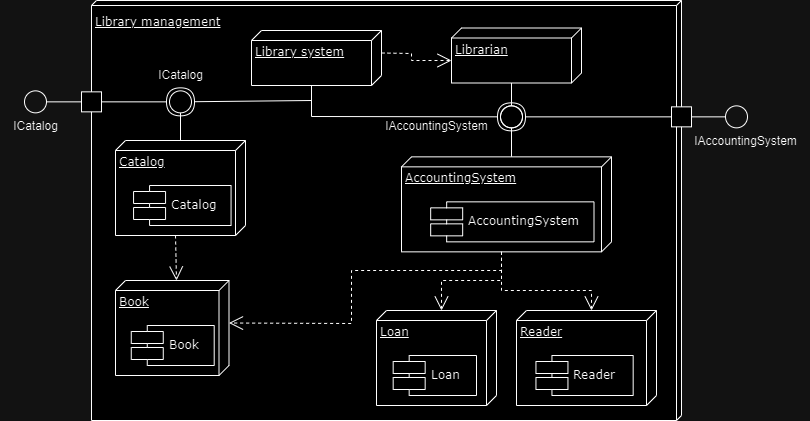

The diagram above was exported from draw.io. Its source (the exported page's mxGraphModel, read from the mxfile embedded in the PNG):
<mxGraphModel dx="2243" dy="773" grid="1" gridSize="10" guides="1" tooltips="1" connect="1" arrows="1" fold="1" page="1" pageScale="1" pageWidth="850" pageHeight="1100" math="0" shadow="0">
  <root>
    <mxCell id="0" />
    <mxCell id="1" parent="0" />
    <mxCell id="DZr0Z_fmnJ5IC--OXbw6-70" value="Library management" style="verticalAlign=top;align=left;spacingTop=8;spacingLeft=2;spacingRight=12;shape=cube;size=5;direction=south;fontStyle=4;html=1;rounded=0;shadow=0;comic=0;labelBackgroundColor=none;strokeWidth=1;fontFamily=Verdana;fontSize=12" parent="1" vertex="1">
      <mxGeometry x="-729" y="300" width="590" height="420" as="geometry" />
    </mxCell>
    <mxCell id="DZr0Z_fmnJ5IC--OXbw6-61" value="" style="rounded=0;orthogonalLoop=1;jettySize=auto;html=1;endArrow=halfCircle;endFill=0;endSize=12;strokeWidth=1;sketch=0;entryX=0.25;entryY=0.925;entryDx=0;entryDy=0;entryPerimeter=0;exitX=0;exitY=0;exitDx=55;exitDy=70;exitPerimeter=0;" parent="1" source="DZr0Z_fmnJ5IC--OXbw6-71" target="DZr0Z_fmnJ5IC--OXbw6-64" edge="1">
      <mxGeometry relative="1" as="geometry">
        <mxPoint x="-489" y="431.35" as="sourcePoint" />
        <mxPoint x="-380" y="461.35" as="targetPoint" />
        <Array as="points">
          <mxPoint x="-509" y="416" />
        </Array>
      </mxGeometry>
    </mxCell>
    <mxCell id="DZr0Z_fmnJ5IC--OXbw6-62" value="" style="rounded=0;orthogonalLoop=1;jettySize=auto;html=1;endArrow=halfCircle;endFill=0;endSize=12;strokeWidth=1;sketch=0;exitX=1;exitY=0.5;exitDx=0;exitDy=0;" parent="1" source="DZr0Z_fmnJ5IC--OXbw6-65" target="DZr0Z_fmnJ5IC--OXbw6-64" edge="1">
      <mxGeometry relative="1" as="geometry">
        <mxPoint x="-159" y="416.35" as="sourcePoint" />
        <mxPoint x="-309" y="416.35" as="targetPoint" />
      </mxGeometry>
    </mxCell>
    <mxCell id="DZr0Z_fmnJ5IC--OXbw6-63" value="" style="rounded=0;orthogonalLoop=1;jettySize=auto;html=1;endArrow=oval;endFill=0;sketch=0;sourcePerimeterSpacing=0;targetPerimeterSpacing=0;endSize=22;exitX=0;exitY=0;exitDx=0;exitDy=100;exitPerimeter=0;" parent="1" source="DZr0Z_fmnJ5IC--OXbw6-79" target="DZr0Z_fmnJ5IC--OXbw6-64" edge="1">
      <mxGeometry relative="1" as="geometry">
        <mxPoint x="-309" y="456.35" as="sourcePoint" />
        <mxPoint x="-324" y="416.35" as="targetPoint" />
      </mxGeometry>
    </mxCell>
    <mxCell id="DZr0Z_fmnJ5IC--OXbw6-64" value="" style="ellipse;whiteSpace=wrap;html=1;align=center;aspect=fixed;fillColor=none;strokeColor=none;resizable=0;perimeter=centerPerimeter;rotatable=0;allowArrows=0;points=[];outlineConnect=1;" parent="1" vertex="1">
      <mxGeometry x="-314" y="411.35" width="10" height="10" as="geometry" />
    </mxCell>
    <mxCell id="DZr0Z_fmnJ5IC--OXbw6-65" value="" style="html=1;rounded=0;rotation=-180;" parent="1" vertex="1">
      <mxGeometry x="-149" y="406.35" width="20" height="20" as="geometry" />
    </mxCell>
    <mxCell id="DZr0Z_fmnJ5IC--OXbw6-66" value="&lt;font style=&quot;font-size: 12px;&quot;&gt;IAccountingSystem&lt;/font&gt;" style="text;html=1;align=center;verticalAlign=middle;resizable=0;points=[];autosize=1;strokeColor=none;fillColor=none;spacing=2;" parent="1" vertex="1">
      <mxGeometry x="-449" y="411.35" width="130" height="30" as="geometry" />
    </mxCell>
    <mxCell id="DZr0Z_fmnJ5IC--OXbw6-67" value="" style="ellipse;whiteSpace=wrap;html=1;align=center;aspect=fixed;fillColor=none;strokeColor=none;resizable=0;perimeter=centerPerimeter;rotatable=0;allowArrows=0;points=[];outlineConnect=1;" parent="1" vertex="1">
      <mxGeometry x="-89" y="411.35" width="10" height="10" as="geometry" />
    </mxCell>
    <mxCell id="DZr0Z_fmnJ5IC--OXbw6-68" value="" style="rounded=0;orthogonalLoop=1;jettySize=auto;html=1;endArrow=oval;endFill=0;sketch=0;sourcePerimeterSpacing=0;targetPerimeterSpacing=0;endSize=22;exitX=0;exitY=0.5;exitDx=0;exitDy=0;" parent="1" source="DZr0Z_fmnJ5IC--OXbw6-65" target="DZr0Z_fmnJ5IC--OXbw6-67" edge="1">
      <mxGeometry relative="1" as="geometry">
        <mxPoint x="-131.5" y="416.35" as="sourcePoint" />
        <mxPoint x="-84" y="416.35" as="targetPoint" />
      </mxGeometry>
    </mxCell>
    <mxCell id="DZr0Z_fmnJ5IC--OXbw6-69" value="&lt;font style=&quot;font-size: 12px;&quot;&gt;IAccountingSystem&lt;/font&gt;" style="text;html=1;align=center;verticalAlign=middle;resizable=0;points=[];autosize=1;strokeColor=none;fillColor=none;spacing=2;" parent="1" vertex="1">
      <mxGeometry x="-140" y="426.35" width="130" height="30" as="geometry" />
    </mxCell>
    <mxCell id="DZr0Z_fmnJ5IC--OXbw6-71" value="Library system" style="verticalAlign=top;align=left;spacingTop=8;spacingLeft=2;spacingRight=12;shape=cube;size=10;direction=south;fontStyle=4;html=1;rounded=0;shadow=0;comic=0;labelBackgroundColor=none;strokeWidth=1;fontFamily=Verdana;fontSize=12" parent="1" vertex="1">
      <mxGeometry x="-569" y="330" width="130" height="55" as="geometry" />
    </mxCell>
    <mxCell id="DZr0Z_fmnJ5IC--OXbw6-74" value="" style="group" parent="1" vertex="1" connectable="0">
      <mxGeometry x="-705" y="440" width="130" height="95" as="geometry" />
    </mxCell>
    <mxCell id="DZr0Z_fmnJ5IC--OXbw6-73" value="Catalog     " style="verticalAlign=top;align=left;spacingTop=8;spacingLeft=2;spacingRight=12;shape=cube;size=10;direction=south;fontStyle=4;html=1;rounded=0;shadow=0;comic=0;labelBackgroundColor=none;strokeWidth=1;fontFamily=Verdana;fontSize=12" parent="DZr0Z_fmnJ5IC--OXbw6-74" vertex="1">
      <mxGeometry width="130" height="95" as="geometry" />
    </mxCell>
    <mxCell id="DZr0Z_fmnJ5IC--OXbw6-72" value="Catalog     " style="shape=component;align=left;spacingLeft=36;rounded=0;shadow=0;comic=0;labelBackgroundColor=none;strokeWidth=1;fontFamily=Verdana;fontSize=12;html=1;" parent="DZr0Z_fmnJ5IC--OXbw6-74" vertex="1">
      <mxGeometry x="18.055555555555554" y="45" width="97.5" height="40" as="geometry" />
    </mxCell>
    <mxCell id="DZr0Z_fmnJ5IC--OXbw6-75" value="" style="group" parent="1" vertex="1" connectable="0">
      <mxGeometry x="-705" y="580" width="113.5" height="95" as="geometry" />
    </mxCell>
    <mxCell id="DZr0Z_fmnJ5IC--OXbw6-76" value="Book" style="verticalAlign=top;align=left;spacingTop=8;spacingLeft=2;spacingRight=12;shape=cube;size=10;direction=south;fontStyle=4;html=1;rounded=0;shadow=0;comic=0;labelBackgroundColor=none;strokeWidth=1;fontFamily=Verdana;fontSize=12" parent="DZr0Z_fmnJ5IC--OXbw6-75" vertex="1">
      <mxGeometry width="113.49999999999997" height="95" as="geometry" />
    </mxCell>
    <mxCell id="DZr0Z_fmnJ5IC--OXbw6-77" value="Book" style="shape=component;align=left;spacingLeft=36;rounded=0;shadow=0;comic=0;labelBackgroundColor=none;strokeWidth=1;fontFamily=Verdana;fontSize=12;html=1;" parent="DZr0Z_fmnJ5IC--OXbw6-75" vertex="1">
      <mxGeometry x="15.761695652173913" y="45" width="82.93395652173912" height="40" as="geometry" />
    </mxCell>
    <mxCell id="DZr0Z_fmnJ5IC--OXbw6-78" value="" style="group" parent="1" vertex="1" connectable="0">
      <mxGeometry x="-419" y="456.35" width="210" height="95" as="geometry" />
    </mxCell>
    <mxCell id="DZr0Z_fmnJ5IC--OXbw6-79" value="AccountingSystem      " style="verticalAlign=top;align=left;spacingTop=8;spacingLeft=2;spacingRight=12;shape=cube;size=10;direction=south;fontStyle=4;html=1;rounded=0;shadow=0;comic=0;labelBackgroundColor=none;strokeWidth=1;fontFamily=Verdana;fontSize=12" parent="DZr0Z_fmnJ5IC--OXbw6-78" vertex="1">
      <mxGeometry width="210" height="95" as="geometry" />
    </mxCell>
    <mxCell id="DZr0Z_fmnJ5IC--OXbw6-80" value="AccountingSystem      " style="shape=component;align=left;spacingLeft=36;rounded=0;shadow=0;comic=0;labelBackgroundColor=none;strokeWidth=1;fontFamily=Verdana;fontSize=12;html=1;" parent="DZr0Z_fmnJ5IC--OXbw6-78" vertex="1">
      <mxGeometry x="29.166666666666668" y="45" width="163.33333333333334" height="40" as="geometry" />
    </mxCell>
    <mxCell id="DZr0Z_fmnJ5IC--OXbw6-81" value="" style="group" parent="1" vertex="1" connectable="0">
      <mxGeometry x="-444" y="610" width="120" height="95" as="geometry" />
    </mxCell>
    <mxCell id="DZr0Z_fmnJ5IC--OXbw6-82" value="Loan  " style="verticalAlign=top;align=left;spacingTop=8;spacingLeft=2;spacingRight=12;shape=cube;size=10;direction=south;fontStyle=4;html=1;rounded=0;shadow=0;comic=0;labelBackgroundColor=none;strokeWidth=1;fontFamily=Verdana;fontSize=12" parent="DZr0Z_fmnJ5IC--OXbw6-81" vertex="1">
      <mxGeometry width="120" height="95" as="geometry" />
    </mxCell>
    <mxCell id="DZr0Z_fmnJ5IC--OXbw6-83" value="Loan  " style="shape=component;align=left;spacingLeft=36;rounded=0;shadow=0;comic=0;labelBackgroundColor=none;strokeWidth=1;fontFamily=Verdana;fontSize=12;html=1;" parent="DZr0Z_fmnJ5IC--OXbw6-81" vertex="1">
      <mxGeometry x="16.67" y="45" width="83.33" height="40" as="geometry" />
    </mxCell>
    <mxCell id="DZr0Z_fmnJ5IC--OXbw6-84" value="" style="group" parent="1" vertex="1" connectable="0">
      <mxGeometry x="-304" y="610" width="140" height="95" as="geometry" />
    </mxCell>
    <mxCell id="DZr0Z_fmnJ5IC--OXbw6-85" value="Reader    " style="verticalAlign=top;align=left;spacingTop=8;spacingLeft=2;spacingRight=12;shape=cube;size=10;direction=south;fontStyle=4;html=1;rounded=0;shadow=0;comic=0;labelBackgroundColor=none;strokeWidth=1;fontFamily=Verdana;fontSize=12" parent="DZr0Z_fmnJ5IC--OXbw6-84" vertex="1">
      <mxGeometry width="140" height="95" as="geometry" />
    </mxCell>
    <mxCell id="DZr0Z_fmnJ5IC--OXbw6-86" value="Reader    " style="shape=component;align=left;spacingLeft=36;rounded=0;shadow=0;comic=0;labelBackgroundColor=none;strokeWidth=1;fontFamily=Verdana;fontSize=12;html=1;" parent="DZr0Z_fmnJ5IC--OXbw6-84" vertex="1">
      <mxGeometry x="19.448333333333338" y="45" width="97.21833333333333" height="40" as="geometry" />
    </mxCell>
    <mxCell id="DZr0Z_fmnJ5IC--OXbw6-88" value="" style="rounded=0;orthogonalLoop=1;jettySize=auto;html=1;endArrow=halfCircle;endFill=0;endSize=12;strokeWidth=1;sketch=0;entryX=0.25;entryY=0.925;entryDx=0;entryDy=0;entryPerimeter=0;exitX=0;exitY=0;exitDx=55;exitDy=70;exitPerimeter=0;" parent="1" source="DZr0Z_fmnJ5IC--OXbw6-71" target="DZr0Z_fmnJ5IC--OXbw6-91" edge="1">
      <mxGeometry relative="1" as="geometry">
        <mxPoint x="-539" y="396" as="sourcePoint" />
        <mxPoint x="-716.27" y="426.35" as="targetPoint" />
        <Array as="points">
          <mxPoint x="-509" y="400" />
        </Array>
      </mxGeometry>
    </mxCell>
    <mxCell id="DZr0Z_fmnJ5IC--OXbw6-89" value="" style="rounded=0;orthogonalLoop=1;jettySize=auto;html=1;endArrow=halfCircle;endFill=0;endSize=12;strokeWidth=1;sketch=0;exitX=1;exitY=0.5;exitDx=0;exitDy=0;" parent="1" source="DZr0Z_fmnJ5IC--OXbw6-92" target="DZr0Z_fmnJ5IC--OXbw6-91" edge="1">
      <mxGeometry relative="1" as="geometry">
        <mxPoint x="-490" y="401.35" as="sourcePoint" />
        <mxPoint x="-640" y="401.35" as="targetPoint" />
      </mxGeometry>
    </mxCell>
    <mxCell id="DZr0Z_fmnJ5IC--OXbw6-90" value="" style="rounded=0;orthogonalLoop=1;jettySize=auto;html=1;endArrow=oval;endFill=0;sketch=0;sourcePerimeterSpacing=0;targetPerimeterSpacing=0;endSize=22;exitX=0;exitY=0;exitDx=0;exitDy=65;exitPerimeter=0;" parent="1" source="DZr0Z_fmnJ5IC--OXbw6-73" target="DZr0Z_fmnJ5IC--OXbw6-91" edge="1">
      <mxGeometry relative="1" as="geometry">
        <mxPoint x="-636.27" y="441.35" as="sourcePoint" />
        <mxPoint x="-651.27" y="401.35" as="targetPoint" />
      </mxGeometry>
    </mxCell>
    <mxCell id="DZr0Z_fmnJ5IC--OXbw6-91" value="" style="ellipse;whiteSpace=wrap;html=1;align=center;aspect=fixed;fillColor=none;strokeColor=none;resizable=0;perimeter=centerPerimeter;rotatable=0;allowArrows=0;points=[];outlineConnect=1;" parent="1" vertex="1">
      <mxGeometry x="-645" y="396.35" width="10" height="10" as="geometry" />
    </mxCell>
    <mxCell id="DZr0Z_fmnJ5IC--OXbw6-93" value="&lt;font style=&quot;font-size: 12px;&quot;&gt;ICatalog&lt;/font&gt;" style="text;html=1;align=center;verticalAlign=middle;resizable=0;points=[];autosize=1;strokeColor=none;fillColor=none;spacing=2;" parent="1" vertex="1">
      <mxGeometry x="-675" y="360" width="70" height="30" as="geometry" />
    </mxCell>
    <mxCell id="DZr0Z_fmnJ5IC--OXbw6-94" value="" style="ellipse;whiteSpace=wrap;html=1;align=center;aspect=fixed;fillColor=none;strokeColor=none;resizable=0;perimeter=centerPerimeter;rotatable=0;allowArrows=0;points=[];outlineConnect=1;" parent="1" vertex="1">
      <mxGeometry x="-790" y="396.35" width="10" height="10" as="geometry" />
    </mxCell>
    <mxCell id="DZr0Z_fmnJ5IC--OXbw6-95" value="" style="rounded=0;orthogonalLoop=1;jettySize=auto;html=1;endArrow=oval;endFill=0;sketch=0;sourcePerimeterSpacing=0;targetPerimeterSpacing=0;endSize=22;exitX=0;exitY=0.5;exitDx=0;exitDy=0;" parent="1" source="DZr0Z_fmnJ5IC--OXbw6-92" target="DZr0Z_fmnJ5IC--OXbw6-94" edge="1">
      <mxGeometry relative="1" as="geometry">
        <mxPoint x="-731.5" y="451.35" as="sourcePoint" />
        <mxPoint x="-684" y="451.35" as="targetPoint" />
      </mxGeometry>
    </mxCell>
    <mxCell id="DZr0Z_fmnJ5IC--OXbw6-96" value="&lt;font style=&quot;font-size: 12px;&quot;&gt;ICatalog&lt;/font&gt;" style="text;html=1;align=center;verticalAlign=middle;resizable=0;points=[];autosize=1;strokeColor=none;fillColor=none;spacing=2;" parent="1" vertex="1">
      <mxGeometry x="-820" y="411.35" width="70" height="30" as="geometry" />
    </mxCell>
    <mxCell id="DZr0Z_fmnJ5IC--OXbw6-98" value="" style="endArrow=open;endSize=12;dashed=1;html=1;rounded=0;exitX=0;exitY=0;exitDx=22.5;exitDy=0;exitPerimeter=0;entryX=0;entryY=0;entryDx=32.5;entryDy=130;entryPerimeter=0;" parent="1" source="DZr0Z_fmnJ5IC--OXbw6-71" target="DZr0Z_fmnJ5IC--OXbw6-100" edge="1">
      <mxGeometry width="160" relative="1" as="geometry">
        <mxPoint x="-495" y="396.05999999999995" as="sourcePoint" />
        <mxPoint x="-389" y="353" as="targetPoint" />
        <Array as="points">
          <mxPoint x="-409" y="353" />
          <mxPoint x="-409" y="360" />
        </Array>
      </mxGeometry>
    </mxCell>
    <mxCell id="DZr0Z_fmnJ5IC--OXbw6-99" value="" style="rounded=0;orthogonalLoop=1;jettySize=auto;html=1;endArrow=oval;endFill=0;sketch=0;sourcePerimeterSpacing=0;targetPerimeterSpacing=0;endSize=22;exitX=0;exitY=0;exitDx=55;exitDy=70;exitPerimeter=0;entryX=0.635;entryY=0.723;entryDx=0;entryDy=0;entryPerimeter=0;" parent="1" source="DZr0Z_fmnJ5IC--OXbw6-100" target="DZr0Z_fmnJ5IC--OXbw6-64" edge="1">
      <mxGeometry relative="1" as="geometry">
        <mxPoint x="-299" y="375" as="sourcePoint" />
        <mxPoint x="-290" y="441" as="targetPoint" />
      </mxGeometry>
    </mxCell>
    <mxCell id="DZr0Z_fmnJ5IC--OXbw6-100" value="Librarian" style="verticalAlign=top;align=left;spacingTop=8;spacingLeft=2;spacingRight=12;shape=cube;size=10;direction=south;fontStyle=4;html=1;rounded=0;shadow=0;comic=0;labelBackgroundColor=none;strokeWidth=1;fontFamily=Verdana;fontSize=12" parent="1" vertex="1">
      <mxGeometry x="-369" y="327.5" width="130" height="55" as="geometry" />
    </mxCell>
    <mxCell id="DZr0Z_fmnJ5IC--OXbw6-92" value="" style="html=1;rounded=0;rotation=-180;" parent="1" vertex="1">
      <mxGeometry x="-739" y="391.35" width="20" height="20" as="geometry" />
    </mxCell>
    <mxCell id="DZr0Z_fmnJ5IC--OXbw6-102" value="" style="endArrow=open;endSize=12;dashed=1;html=1;rounded=0;exitX=0;exitY=0;exitDx=95;exitDy=70;exitPerimeter=0;entryX=0;entryY=0;entryDx=0;entryDy=52.49999999999999;entryPerimeter=0;" parent="1" source="DZr0Z_fmnJ5IC--OXbw6-73" target="DZr0Z_fmnJ5IC--OXbw6-76" edge="1">
      <mxGeometry width="160" relative="1" as="geometry">
        <mxPoint x="-559" y="551.35" as="sourcePoint" />
        <mxPoint x="-489" y="558.35" as="targetPoint" />
        <Array as="points" />
      </mxGeometry>
    </mxCell>
    <mxCell id="DZr0Z_fmnJ5IC--OXbw6-103" value="" style="endArrow=open;endSize=12;dashed=1;html=1;rounded=0;exitX=0;exitY=0;exitDx=95;exitDy=110;exitPerimeter=0;entryX=0;entryY=0;entryDx=0;entryDy=55;entryPerimeter=0;" parent="1" source="DZr0Z_fmnJ5IC--OXbw6-79" target="DZr0Z_fmnJ5IC--OXbw6-82" edge="1">
      <mxGeometry width="160" relative="1" as="geometry">
        <mxPoint x="-424" y="551.35" as="sourcePoint" />
        <mxPoint x="-423" y="596.35" as="targetPoint" />
        <Array as="points">
          <mxPoint x="-319" y="580" />
          <mxPoint x="-379" y="580" />
        </Array>
      </mxGeometry>
    </mxCell>
    <mxCell id="DZr0Z_fmnJ5IC--OXbw6-104" value="" style="endArrow=open;endSize=12;dashed=1;html=1;rounded=0;exitX=0;exitY=0;exitDx=95;exitDy=110;exitPerimeter=0;entryX=0;entryY=0;entryDx=0;entryDy=65;entryPerimeter=0;" parent="1" source="DZr0Z_fmnJ5IC--OXbw6-79" target="DZr0Z_fmnJ5IC--OXbw6-85" edge="1">
      <mxGeometry width="160" relative="1" as="geometry">
        <mxPoint x="-309" y="561" as="sourcePoint" />
        <mxPoint x="-369" y="610" as="targetPoint" />
        <Array as="points">
          <mxPoint x="-319" y="590" />
          <mxPoint x="-229" y="590" />
        </Array>
      </mxGeometry>
    </mxCell>
    <mxCell id="DZr0Z_fmnJ5IC--OXbw6-105" value="" style="endArrow=open;endSize=12;dashed=1;html=1;rounded=0;exitX=0;exitY=0;exitDx=95;exitDy=110;exitPerimeter=0;entryX=0;entryY=0;entryDx=42.5;entryDy=0;entryPerimeter=0;" parent="1" source="DZr0Z_fmnJ5IC--OXbw6-79" target="DZr0Z_fmnJ5IC--OXbw6-76" edge="1">
      <mxGeometry width="160" relative="1" as="geometry">
        <mxPoint x="-464" y="551" as="sourcePoint" />
        <mxPoint x="-524" y="600" as="targetPoint" />
        <Array as="points">
          <mxPoint x="-319" y="570" />
          <mxPoint x="-469" y="570" />
          <mxPoint x="-469" y="623" />
        </Array>
      </mxGeometry>
    </mxCell>
  </root>
</mxGraphModel>